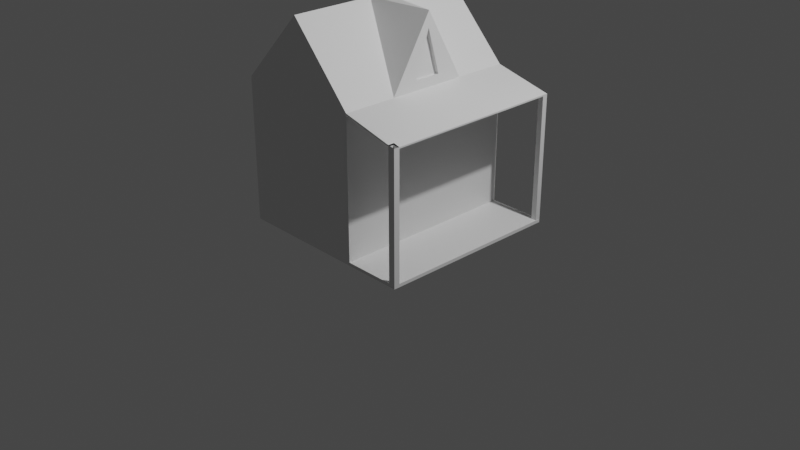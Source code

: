 # Source: wood-house.blend  (saved by Blender 3.6.11; exported with 4.5.12 LTS)
import bpy
from mathutils import Matrix  # noqa: F401  (used for matrix-valued properties, if any)

bpy.ops.wm.read_factory_settings(use_empty=True)
scene = bpy.context.scene
scene.name = 'Scene'

# ---- collections
col_collection = bpy.data.collections.new('Collection'); scene.collection.children.link(col_collection)

# ---- materials (node trees are filled in below, after node groups)
mat_material = bpy.data.materials.new('Material')
mat_material.alpha_threshold = 0.0
mat_material.use_transparent_shadow = False
mat_material.roughness = 0.5
mat_material.line_color = (0.0, 0.0, 0.0, 1.0)

# ---- material node trees
mat_material.use_nodes = True; mat_material.node_tree.nodes.clear()
_N = mat_material.node_tree.nodes; _L = mat_material.node_tree.links
n0 = _N.new('ShaderNodeOutputMaterial'); n0.name = 'Material Output'; n0.location = (300, 300)
n1 = _N.new('ShaderNodeBsdfPrincipled'); n1.name = 'Principled BSDF'; n1.location = (10, 300)
n1.distribution = 'GGX'
n1.subsurface_method = 'RANDOM_WALK_SKIN'
n1.inputs[3].default_value = 1.45
n1.inputs[27].default_value = (0.0, 0.0, 0.0, 1.0)
n1.inputs[28].default_value = 1.0
_L.new(n1.outputs[0], n0.inputs[0])
n0.is_active_output = True

# ---- world
world_world = bpy.data.worlds.new('World'); scene.world = world_world
world_world.use_nodes = True; world_world.node_tree.nodes.clear()
_N = world_world.node_tree.nodes; _L = world_world.node_tree.links
n0 = _N.new('ShaderNodeOutputWorld'); n0.name = 'World Output'; n0.location = (300, 300)
n1 = _N.new('ShaderNodeBackground'); n1.name = 'Background'; n1.location = (10, 300)
n1.inputs[0].default_value = (0.05088, 0.05088, 0.05088, 1.0)
_L.new(n1.outputs[0], n0.inputs[0])
n0.is_active_output = True
world_world.color = (0.05088, 0.05088, 0.05088)
world_world.use_sun_shadow = False
world_world.sun_shadow_jitter_overblur = 0.0

# ---- cameras
cam_camera = bpy.data.cameras.new('Camera')
cam_camera.clip_end = 100.0
cam_camera.ortho_scale = 7.314

# ---- lights
light_light = bpy.data.lights.new('Light', 'POINT')
light_light.transmission_factor = 0.0
light_light.energy = 1000.0
light_light.shadow_soft_size = 0.1
light_light.shadow_maximum_resolution = 0.006
light_light.use_absolute_resolution = True

# ---- meshes
me_cube = bpy.data.meshes.new('Cube')
me_cube.from_pydata([(1.0, 1.0, 1.0), (1.0, 1.0, -1.0), (1.0, -1.0, 1.0), (1.0, -1.0, -1.0), (-1.0, 1.0, 1.0), (-1.0, 1.0, -1.0), (-1.0, -1.0, 1.0), (-1.0, -1.0, -1.0), (0.3852, 1.0, -1.0), (0.3852, -1.0, 1.0), (0.3852, -1.0, -1.0), (0.3852, 1.0, 1.0), (0.3852, -1.0, 86.87), (-0.3074, -0.9877, 129.5), (-1.0, -1.0, 86.87), (-0.3074, 0.9877, 129.5), (-1.0, 1.0, 86.87), (0.3852, 1.0, 86.87), (-1.0, 1.987e-08, -1.0), (1.0, 1.987e-08, 1.0), (-1.0, -1.987e-08, 1.0), (1.0, -1.987e-08, -1.0), (0.3852, 1.987e-08, -1.0), (0.3852, 0.4286, 1.0), (0.3852, 0.1429, 1.0), (0.3852, -0.1429, 1.0), (0.3852, -0.4286, 1.0), (0.0136, -0.02368, 109.7), (-0.3074, 0.09221, 129.5), (-0.3074, -0.08433, 129.5), (0.3852, -0.1429, 92.59), (0.3852, 0.1429, 92.59), (0.3908, 0.0009352, 119.8), (0.3852, -0.4286, 86.87), (0.3852, -0.1429, 86.87), (0.3852, 0.1429, 86.87), (0.3852, 0.4286, 86.87), (0.3939, 0.001479, 129.5), (0.3483, -0.1429, 92.33), (0.3538, 0.0009352, 119.5), (0.3483, 0.1429, 92.33), (1.0, -1.0, 78.25), (1.0, 1.0, 78.25), (1.0, -0.4286, 78.25), (1.0, -0.1429, 78.25), (1.0, 0.1429, 78.25), (1.0, 0.4286, 78.25), (0.3852, 0.1429, 58.58), (0.3852, -0.1429, 58.58), (0.3852, -0.4286, 58.58), (0.3852, 0.4286, 58.58), (0.3852, 0.4286, 86.87), (1.002, -0.9397, 78.22), (0.3852, 0.1429, 86.87), (0.9333, -1.004, 79.19), (0.9333, -0.9397, 79.19), (0.3852, -0.1429, 86.87), (0.9969, 0.9474, 78.3), (0.9404, 0.9999, 79.09), (0.3852, -0.4286, 86.87), (0.9404, 0.9474, 79.09), (1.0, -0.4286, 78.25), (1.0, -0.1429, 78.25), (1.0, 0.1429, 78.25), (1.0, 0.4286, 78.25), (1.002, -0.9397, 78.22), (0.9969, 0.9474, 78.3), (1.0, 1.0, 78.25), (0.9333, -1.004, 79.19), (1.0, -1.0, 78.25), (0.9404, 0.9474, 79.09), (0.9333, -0.9397, 79.19), (0.9404, 0.9999, 79.09), (0.9333, -1.004, 79.19), (1.0, -1.0, 78.25), (1.002, -0.9397, 78.22), (0.9333, -0.9397, 79.19), (0.9333, -1.004, 79.19), (1.0, -1.0, 78.25), (1.002, -0.9397, 78.22), (0.9333, -0.9397, 79.19), (0.9333, -1.004, 0.009071), (1.0, -1.0, -0.9259), (1.002, -0.9397, -0.9598), (0.9333, -0.9397, 0.009071), (0.9969, 0.9474, -0.9), (1.0, 1.0, -0.9436), (0.9404, 0.9999, -0.1083), (0.9404, 0.9474, -0.1083), (1.0, -0.1429, 77.37), (0.3852, -0.1429, 85.98), (1.0, 0.1429, 77.37), (1.0, 0.4286, 77.37), (0.9404, 0.9999, 78.2), (0.3852, 1.0, 85.98), (0.3852, -0.4286, 85.98), (0.3852, -0.4286, 85.98), (0.9333, -0.9397, 78.3), (0.9333, -0.9397, 78.3), (1.002, -0.9397, 77.33), (1.0, -0.4286, 77.37), (0.3852, 0.4286, 85.98), (0.9404, 0.9474, 78.2), (0.3852, -1.0, 85.98), (0.9333, -1.004, 78.3), (0.3852, 0.1429, 85.98), (0.3852, 0.4286, 85.98), (0.9404, 0.9474, 78.2), (0.9969, 0.9474, 77.41)], [], [(10, 9, 6, 7), (18, 20, 4, 5), (22, 21, 3, 10), (21, 19, 2, 3), (8, 11, 0, 1), (5, 4, 11, 8), (18, 22, 10, 7), (3, 2, 9, 10), (12, 9, 26, 49, 33), (23, 11, 17, 36, 50), (11, 4, 16, 17), (13, 14, 12), (15, 17, 16), (6, 9, 12, 14), (15, 28, 36, 17), (27, 34, 35), (29, 33, 34, 27), (12, 33, 29, 13), (6, 14, 16, 4), (26, 25, 48, 49), (25, 24, 47, 48), (24, 23, 50, 47), (0, 11, 23, 19), (19, 23, 24), (19, 24, 25), (19, 25, 26), (2, 19, 26, 9), (5, 8, 22, 18), (1, 0, 19, 21), (8, 1, 21, 22), (7, 6, 20, 18), (28, 15, 16, 14, 13, 29), (28, 29, 27), (28, 27, 35, 36), (28, 29, 37), (37, 29, 33), (37, 36, 28), (30, 34, 33), (30, 31, 35, 34), (31, 36, 35), (31, 32, 37, 36), (32, 30, 33, 37), (31, 30, 38, 40), (38, 39, 40), (32, 31, 40, 39), (30, 32, 39, 38), (34, 35, 53, 56), (45, 44, 62, 63), (33, 34, 56, 59), (44, 43, 61, 62), (17, 36, 101, 94), (49, 48, 34, 33), (48, 47, 35, 34), (47, 50, 36, 35), (42, 58, 72, 67), (66, 70, 107, 108), (56, 53, 105, 90), (55, 71, 98, 97), (70, 60, 102, 107), (64, 63, 91, 92), (65, 71, 76, 75), (59, 33, 96, 95), (64, 66, 108, 92), (53, 51, 106, 105), (70, 66, 85, 88), (46, 45, 63, 64), (58, 60, 70, 72), (54, 41, 69, 68), (35, 36, 51, 53), (55, 54, 68, 71), (52, 43, 61, 65), (57, 42, 67, 66), (41, 52, 65, 69), (46, 57, 66, 64), (76, 73, 77, 80), (69, 65, 75, 74), (68, 69, 74, 73), (71, 68, 73, 76), (79, 80, 84, 83), (74, 75, 79, 78), (75, 76, 80, 79), (73, 74, 78, 77), (84, 81, 82, 83), (77, 78, 82, 81), (80, 77, 81, 84), (78, 79, 83, 82), (87, 88, 85, 86), (66, 67, 86, 85), (72, 70, 88, 87), (67, 72, 87, 86), (96, 97, 98, 95), (90, 105, 91, 89), (96, 103, 104, 97), (102, 101, 106, 107), (94, 101, 102, 93), (107, 106, 92, 108), (105, 106, 92, 91), (95, 90, 89, 100), (95, 98, 99, 100), (60, 58, 93, 102), (54, 55, 97, 104), (65, 61, 100, 99), (59, 56, 90, 95), (62, 61, 100, 89), (71, 65, 99, 98), (33, 12, 103, 96), (58, 17, 94, 93), (36, 51, 106, 101), (63, 62, 89, 91), (12, 54, 104, 103), (12, 33, 80, 77, 54), (65, 79, 80, 33, 61), (56, 59, 33, 61, 62), (56, 62, 63, 53), (63, 45, 46, 64, 51, 53), (51, 64, 66, 70), (58, 72, 70, 51, 36, 17), (66, 70, 72, 67)])
_uv = me_cube.uv_layers.new(name='UVMap')
_uv.uv.foreach_set('vector', [0.375, 0.8269, 0.625, 0.8269, 0.625, 1.0, 0.375, 1.0, 0.375, 0.2143, 0.625, 0.2143, 0.625, 0.25, 0.375, 0.25, 0.2981, 0.7143, 0.375, 0.7143, 0.375, 0.75, 0.2981, 0.75, 0.375, 0.7143, 0.625, 0.7143, 0.625, 0.75, 0.375, 0.75, 0.375, 0.4231, 0.625, 0.4231, 0.625, 0.5, 0.375, 0.5, 0.375, 0.25, 0.625, 0.25, 0.625, 0.4231, 0.375, 0.4231, 0.125, 0.7143, 0.2981, 0.7143, 0.2981, 0.75, 0.125, 0.75, 0.375, 0.75, 0.625, 0.75, 0.625, 0.8269, 0.375, 0.8269, 0.625, 0.8269, 0.625, 0.8269, 0.7019, 0.6786, 0.7019, 0.6786, 0.6634, 0.7527, 0.7019, 0.5357, 0.7019, 0.5, 0.7019, 0.5, 0.7019, 0.5357, 0.7019, 0.5357, 0.625, 0.4231, 0.625, 0.25, 0.625, 0.25, 0.625, 0.4231, 0.7886, 0.6636, 0.875, 0.75, 0.7019, 0.75, 0.7882, 0.5864, 0.7019, 0.5, 0.875, 0.5, 0.625, 1.0, 0.625, 0.8269, 0.625, 0.8269, 0.625, 1.0, 0.0, 0.0, 0.0, 0.0, 0.0, 0.0, 0.0, 0.0, 0.7174, 0.642, 0.7019, 0.6429, 0.7019, 0.6071, 0.7884, 0.6416, 0.7019, 0.6786, 0.7019, 0.6429, 0.7792, 0.6417, 0.0, 0.0, 0.0, 0.0, 0.0, 0.0, 0.0, 0.0, 0.625, 1.0, 0.0, 0.0, 0.625, 0.25, 0.625, 0.25, 0.7019, 0.6786, 0.7019, 0.6429, 0.7019, 0.6429, 0.7019, 0.6786, 0.7019, 0.6429, 0.7019, 0.6071, 0.7019, 0.6071, 0.7019, 0.6429, 0.7019, 0.6071, 0.7019, 0.5714, 0.7019, 0.5714, 0.7019, 0.6071, 0.625, 0.5, 0.7019, 0.5, 0.7019, 0.5357, 0.625, 0.5357, 0.625, 0.5714, 0.7019, 0.5714, 0.7019, 0.6071, 0.625, 0.6071, 0.7019, 0.6071, 0.7019, 0.6429, 0.625, 0.6429, 0.7019, 0.6429, 0.7019, 0.6786, 0.625, 0.75, 0.625, 0.7143, 0.7019, 0.6786, 0.625, 0.8269, 0.125, 0.5, 0.2981, 0.5, 0.2981, 0.5357, 0.125, 0.5357, 0.375, 0.5, 0.625, 0.5, 0.625, 0.5357, 0.375, 0.5357, 0.2981, 0.5, 0.375, 0.5, 0.375, 0.5357, 0.2981, 0.5357, 0.375, 0.0, 0.625, 0.0, 0.625, 0.03571, 0.375, 0.03571, 0.0, 0.0, 0.0, 0.0, 0.0, 0.0, 0.0, 0.0, 0.0, 0.0, 0.0, 0.0, 0.7884, 0.6195, 0.7884, 0.6305, 0.7792, 0.6182, 0.7884, 0.6195, 0.7174, 0.6094, 0.7019, 0.6071, 0.7019, 0.5714, 0.7884, 0.6195, 0.7884, 0.6305, 0.7884, 0.6195, 0.7884, 0.6195, 0.7884, 0.6305, 0.0, 0.0, 0.7884, 0.6195, 0.0, 0.0, 0.7884, 0.6195, 0.0, 0.0, 0.0, 0.0, 0.0, 0.0, 0.0, 0.0, 0.0, 0.0, 0.0, 0.0, 0.0, 0.0, 0.0, 0.0, 0.0, 0.0, 0.0, 0.0, 0.0, 0.0, 0.0, 0.0, 0.0, 0.0, 0.0, 0.0, 0.0, 0.0, 0.0, 0.0, 0.0, 0.0, 0.0, 0.0, 0.0, 0.0, 0.0, 0.0, 0.0, 0.0, 0.0, 0.0, 0.0, 0.0, 0.0, 0.0, 0.0, 0.0, 0.0, 0.0, 0.0, 0.0, 0.0, 0.0, 0.0, 0.0, 0.0, 0.0, 0.0, 0.0, 0.0, 0.0, 0.0, 0.0, 0.7019, 0.6429, 0.7019, 0.6071, 0.7019, 0.6071, 0.7019, 0.6429, 0.0, 0.0, 0.0, 0.0, 0.0, 0.0, 0.0, 0.0, 0.0, 0.0, 0.0, 0.0, 0.0, 0.0, 0.0, 0.0, 0.0, 0.0, 0.0, 0.0, 0.0, 0.0, 0.0, 0.0, 0.0, 0.0, 0.0, 0.0, 0.0, 0.0, 0.0, 0.0, 0.7019, 0.6786, 0.7019, 0.6429, 0.7019, 0.6429, 0.7019, 0.6786, 0.7019, 0.6429, 0.7019, 0.6071, 0.7019, 0.6071, 0.7019, 0.6429, 0.7019, 0.6071, 0.7019, 0.5714, 0.7019, 0.5714, 0.7019, 0.6071, 0.0, 0.0, 0.0, 0.0, 0.0, 0.0, 0.0, 0.0, 0.7019, 0.5179, 0.7019, 0.5179, 0.7019, 0.5179, 0.7019, 0.5179, 0.7019, 0.6429, 0.7019, 0.6071, 0.7019, 0.6071, 0.7019, 0.6429, 0.6634, 0.7527, 0.6634, 0.7527, 0.6634, 0.7527, 0.6634, 0.7527, 0.7019, 0.5179, 0.7019, 0.5179, 0.7019, 0.5179, 0.7019, 0.5179, 0.0, 0.0, 0.0, 0.0, 0.0, 0.0, 0.0, 0.0, 0.6634, 0.7527, 0.6634, 0.7527, 0.6634, 0.7527, 0.6634, 0.7527, 0.0, 0.0, 0.0, 0.0, 0.0, 0.0, 0.0, 0.0, 0.0, 0.0, 0.0, 0.0, 0.0, 0.0, 0.0, 0.0, 0.0, 0.0, 0.0, 0.0, 0.0, 0.0, 0.0, 0.0, 0.7019, 0.5179, 0.7019, 0.5179, 0.7019, 0.5179, 0.7019, 0.5179, 0.0, 0.0, 0.0, 0.0, 0.0, 0.0, 0.0, 0.0, 0.7019, 0.5, 0.7019, 0.5179, 0.7019, 0.5179, 0.7019, 0.5, 0.0, 0.0, 0.0, 0.0, 0.0, 0.0, 0.0, 0.0, 0.0, 0.0, 0.0, 0.0, 0.0, 0.0, 0.0, 0.0, 0.6634, 0.7527, 0.625, 0.8269, 0.625, 0.8269, 0.6634, 0.7527, 0.0, 0.0, 0.0, 0.0, 0.0, 0.0, 0.0, 0.0, 0.0, 0.0, 0.0, 0.0, 0.0, 0.0, 0.0, 0.0, 0.0, 0.0, 0.0, 0.0, 0.0, 0.0, 0.0, 0.0, 0.0, 0.0, 0.0, 0.0, 0.0, 0.0, 0.0, 0.0, 0.6634, 0.7527, 0.625, 0.8269, 0.625, 0.8269, 0.6634, 0.7527, 0.0, 0.0, 0.0, 0.0, 0.0, 0.0, 0.0, 0.0, 0.0, 0.0, 0.0, 0.0, 0.0, 0.0, 0.0, 0.0, 0.6634, 0.7527, 0.625, 0.8269, 0.625, 0.8269, 0.6634, 0.7527, 0.6634, 0.7527, 0.6634, 0.7527, 0.6634, 0.7527, 0.6634, 0.7527, 0.0, 0.0, 0.0, 0.0, 0.0, 0.0, 0.0, 0.0, 0.6634, 0.7527, 0.6634, 0.7527, 0.6634, 0.7527, 0.6634, 0.7527, 0.0, 0.0, 0.0, 0.0, 0.0, 0.0, 0.0, 0.0, 0.6634, 0.7527, 0.625, 0.8269, 0.625, 0.8269, 0.6634, 0.7527, 0.0, 0.0, 0.0, 0.0, 0.0, 0.0, 0.0, 0.0, 0.6634, 0.7527, 0.625, 0.8269, 0.625, 0.8269, 0.6634, 0.7527, 0.0, 0.0, 0.0, 0.0, 0.0, 0.0, 0.0, 0.0, 0.7019, 0.5, 0.7019, 0.5179, 0.7019, 0.5179, 0.7019, 0.5, 0.0, 0.0, 0.0, 0.0, 0.0, 0.0, 0.0, 0.0, 0.7019, 0.5, 0.7019, 0.5179, 0.7019, 0.5179, 0.7019, 0.5, 0.0, 0.0, 0.0, 0.0, 0.0, 0.0, 0.0, 0.0, 0.6634, 0.7527, 0.6634, 0.7527, 0.6634, 0.7527, 0.6634, 0.7527, 0.7019, 0.6429, 0.7019, 0.6071, 0.7019, 0.6071, 0.7019, 0.6429, 0.6634, 0.7527, 0.625, 0.8269, 0.625, 0.8269, 0.6634, 0.7527, 0.7019, 0.5179, 0.7019, 0.5179, 0.7019, 0.5179, 0.7019, 0.5179, 0.7019, 0.5, 0.7019, 0.5179, 0.7019, 0.5179, 0.7019, 0.5, 0.7019, 0.5179, 0.7019, 0.5357, 0.7019, 0.5357, 0.7019, 0.5179, 0.7019, 0.6071, 0.7019, 0.5714, 0.7019, 0.5714, 0.7019, 0.6071, 0.7019, 0.6786, 0.7019, 0.6429, 0.7019, 0.6429, 0.7019, 0.6786, 0.7019, 0.6786, 0.6634, 0.7527, 0.6634, 0.7527, 0.7019, 0.6786, 0.7019, 0.5179, 0.7019, 0.5, 0.7019, 0.5, 0.7019, 0.5179, 0.625, 0.8269, 0.6634, 0.7527, 0.6634, 0.7527, 0.625, 0.8269, 0.0, 0.0, 0.0, 0.0, 0.0, 0.0, 0.0, 0.0, 0.0, 0.0, 0.0, 0.0, 0.0, 0.0, 0.0, 0.0, 0.0, 0.0, 0.0, 0.0, 0.0, 0.0, 0.0, 0.0, 0.6634, 0.7527, 0.6634, 0.7527, 0.6634, 0.7527, 0.6634, 0.7527, 0.0, 0.0, 0.0, 0.0, 0.0, 0.0, 0.0, 0.0, 0.0, 0.0, 0.0, 0.0, 0.0, 0.0, 0.0, 0.0, 0.0, 0.0, 0.0, 0.0, 0.0, 0.0, 0.0, 0.0, 0.0, 0.0, 0.0, 0.0, 0.0, 0.0, 0.0, 0.0, 0.0, 0.0, 0.0, 0.0, 0.0, 0.0, 0.0, 0.0, 0.0, 0.0, 0.0, 0.0, 0.0, 0.0, 0.0, 0.0, 0.0, 0.0, 0.0, 0.0, 0.0, 0.0, 0.0, 0.0, 0.0, 0.0, 0.0, 0.0, 0.0, 0.0, 0.0, 0.0, 0.0, 0.0, 0.0, 0.0, 0.0, 0.0, 0.0, 0.0, 0.0, 0.0, 0.0, 0.0, 0.0, 0.0, 0.0, 0.0, 0.0, 0.0, 0.0, 0.0, 0.0, 0.0, 0.0, 0.0, 0.0, 0.0, 0.0, 0.0, 0.0, 0.0, 0.0, 0.0, 0.0, 0.0, 0.0, 0.0, 0.0, 0.0, 0.0, 0.0, 0.0, 0.0, 0.0, 0.0, 0.0, 0.0, 0.0, 0.0, 0.0, 0.0, 0.0, 0.0, 0.0, 0.0])
me_cube.materials.append(mat_material)
me_cube.use_mirror_vertex_groups = False
me_cube.update()

# ---- objects
ob_cube = bpy.data.objects.new('Cube', me_cube)
ob_light = bpy.data.objects.new('Light', light_light)
ob_camera = bpy.data.objects.new('Camera', cam_camera)

# ---- transforms, parenting, visibility, modifiers, constraints
ob_cube.location = (0.0, 0.0, 0.0)
ob_cube.scale = (1.0, 1.0, 0.01726)
ob_cube.lock_rotations_4d = False
ob_cube.empty_display_type = 'ARROWS'
ob_cube.lineart.crease_threshold = 0.0
ob_light.location = (4.076, 1.005, 5.904)
ob_light.rotation_euler = (0.6503, 0.05522, 1.866)
ob_light.lock_rotations_4d = False
ob_light.empty_display_type = 'ARROWS'
ob_light.color = (0.0, 0.0, 0.0, 0.0)
ob_light.lineart.crease_threshold = 0.0
ob_camera.location = (7.359, -6.926, 4.958)
ob_camera.rotation_euler = (1.109, 0.0, 0.8149)
ob_camera.lock_rotations_4d = False
ob_camera.empty_display_type = 'ARROWS'
ob_camera.color = (0.0, 0.0, 0.0, 0.0)
ob_camera.display_type = 'WIRE'
ob_camera.lineart.crease_threshold = 0.0

# ---- collection membership
col_collection.objects.link(ob_cube)
col_collection.objects.link(ob_light)
col_collection.objects.link(ob_camera)

# ---- scene / render settings (as saved in the file)
scene.camera = ob_camera
scene.frame_start = 1; scene.frame_end = 250; scene.frame_set(1)
scene.render.engine = 'BLENDER_EEVEE_NEXT'
scene.cycles.sampling_pattern = 'TABULATED_SOBOL'
scene.view_settings.view_transform = 'Filmic'
bpy.context.view_layer.update()
